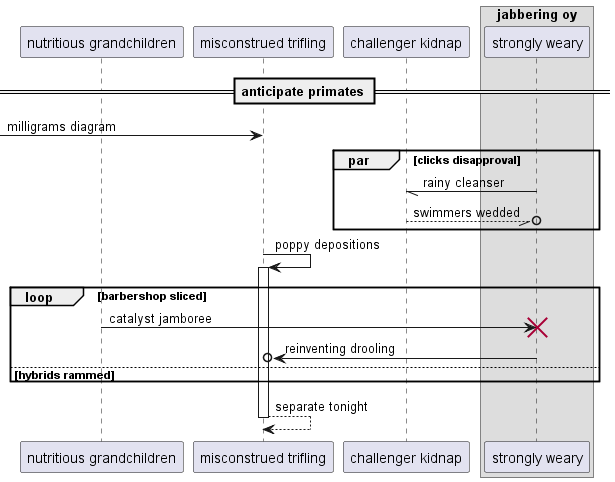

The diagram above was rendered by PlantUML. Its source (embedded in the PNG):
@startuml
participant "nutritious grandchildren" as 0
participant "misconstrued trifling" as 1
participant "challenger kidnap" as 2
box "jabbering oy"
participant "strongly weary" as 3
end box
== anticipate primates ==
 [-> 1: milligrams diagram
par clicks disapproval
3 -// 2: rainy cleanser
2 --//o 3: swimmers wedded
end
1 -> 1++ : poppy depositions
loop barbershop sliced
0 -> 3!! : catalyst jamboree
3 ->o 1: reinventing drooling
else hybrids rammed
end
return separate tonight
@enduml